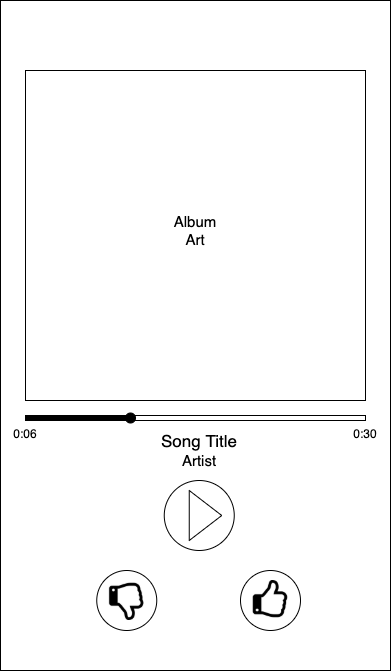

The diagram above was exported from draw.io. Its source (the exported page's mxGraphModel, read from the mxfile embedded in the PNG):
<mxGraphModel dx="1351" dy="807" grid="1" gridSize="10" guides="1" tooltips="1" connect="1" arrows="1" fold="1" page="1" pageScale="1" pageWidth="850" pageHeight="1100" math="0" shadow="0">
  <root>
    <mxCell id="0" />
    <mxCell id="1" parent="0" />
    <mxCell id="2" value="" style="rounded=0;whiteSpace=wrap;html=1;" vertex="1" parent="1">
      <mxGeometry width="390" height="670" as="geometry" />
    </mxCell>
    <mxCell id="3" value="" style="rounded=0;whiteSpace=wrap;html=1;" vertex="1" parent="1">
      <mxGeometry x="25" y="70" width="340" height="330" as="geometry" />
    </mxCell>
    <mxCell id="4" value="" style="ellipse;whiteSpace=wrap;html=1;aspect=fixed;" vertex="1" parent="1">
      <mxGeometry x="163.75" y="480" width="70" height="70" as="geometry" />
    </mxCell>
    <mxCell id="5" value="" style="triangle;whiteSpace=wrap;html=1;" vertex="1" parent="1">
      <mxGeometry x="188.75" y="490" width="32.5" height="50" as="geometry" />
    </mxCell>
    <mxCell id="6" value="&lt;font style=&quot;font-size: 17px&quot;&gt;Song Title&lt;/font&gt;" style="text;html=1;strokeColor=none;fillColor=none;align=center;verticalAlign=middle;whiteSpace=wrap;rounded=0;" vertex="1" parent="1">
      <mxGeometry x="143.75" y="430" width="110" height="20" as="geometry" />
    </mxCell>
    <mxCell id="7" value="&lt;font style=&quot;font-size: 15px&quot;&gt;Artist&lt;/font&gt;" style="text;html=1;strokeColor=none;fillColor=none;align=center;verticalAlign=middle;whiteSpace=wrap;rounded=0;" vertex="1" parent="1">
      <mxGeometry x="178.75" y="450" width="40" height="20" as="geometry" />
    </mxCell>
    <mxCell id="8" value="" style="rounded=0;whiteSpace=wrap;html=1;" vertex="1" parent="1">
      <mxGeometry x="25" y="415" width="340" height="5" as="geometry" />
    </mxCell>
    <mxCell id="9" value="" style="rounded=0;whiteSpace=wrap;html=1;fillColor=#000000;" vertex="1" parent="1">
      <mxGeometry x="25" y="415" width="100" height="5" as="geometry" />
    </mxCell>
    <mxCell id="10" value="" style="ellipse;whiteSpace=wrap;html=1;aspect=fixed;fillColor=#000000;" vertex="1" parent="1">
      <mxGeometry x="125" y="412.5" width="10" height="10" as="geometry" />
    </mxCell>
    <mxCell id="11" value="&lt;font style=&quot;font-size: 15px&quot;&gt;Album&lt;br&gt;Art&lt;/font&gt;" style="text;html=1;strokeColor=none;fillColor=none;align=center;verticalAlign=middle;whiteSpace=wrap;rounded=0;" vertex="1" parent="1">
      <mxGeometry x="175" y="220" width="40" height="20" as="geometry" />
    </mxCell>
    <mxCell id="12" value="0:06" style="text;html=1;strokeColor=none;fillColor=none;align=center;verticalAlign=middle;whiteSpace=wrap;rounded=0;" vertex="1" parent="1">
      <mxGeometry x="5" y="422.5" width="40" height="20" as="geometry" />
    </mxCell>
    <mxCell id="13" value="0:30" style="text;html=1;strokeColor=none;fillColor=none;align=center;verticalAlign=middle;whiteSpace=wrap;rounded=0;" vertex="1" parent="1">
      <mxGeometry x="345" y="422.5" width="40" height="20" as="geometry" />
    </mxCell>
    <mxCell id="14" value="" style="ellipse;whiteSpace=wrap;html=1;aspect=fixed;" vertex="1" parent="1">
      <mxGeometry x="240" y="570" width="60" height="60" as="geometry" />
    </mxCell>
    <mxCell id="15" value="" style="ellipse;whiteSpace=wrap;html=1;aspect=fixed;" vertex="1" parent="1">
      <mxGeometry x="96.25" y="570" width="60" height="60" as="geometry" />
    </mxCell>
    <mxCell id="16" value="" style="shape=image;html=1;verticalAlign=top;verticalLabelPosition=bottom;labelBackgroundColor=#ffffff;imageAspect=0;aspect=fixed;image=https://cdn2.iconfinder.com/data/icons/font-awesome/1792/thumbs-o-up-128.png" vertex="1" parent="1">
      <mxGeometry x="250" y="580" width="40" height="40" as="geometry" />
    </mxCell>
    <mxCell id="17" value="" style="shape=image;html=1;verticalAlign=top;verticalLabelPosition=bottom;labelBackgroundColor=#ffffff;imageAspect=0;aspect=fixed;image=https://cdn2.iconfinder.com/data/icons/font-awesome/1792/thumbs-o-down-128.png" vertex="1" parent="1">
      <mxGeometry x="106.25" y="580" width="40" height="40" as="geometry" />
    </mxCell>
  </root>
</mxGraphModel>